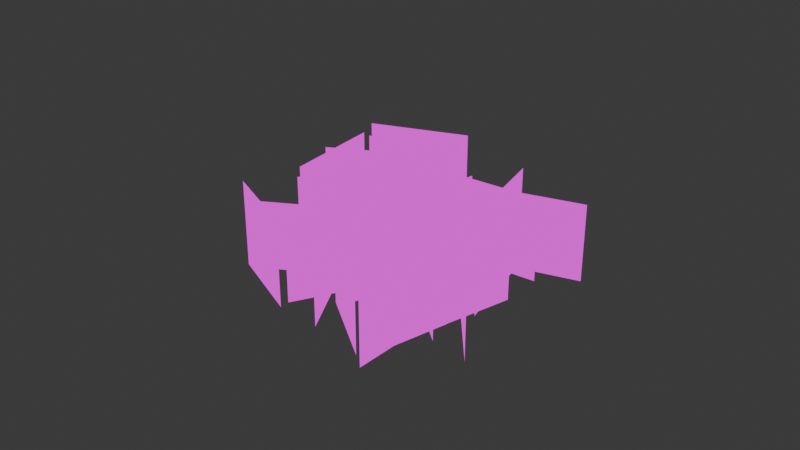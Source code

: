 # Source: grass.blend  (saved by Blender 5.0.119; exported with 4.5.12 LTS)
import bpy
from mathutils import Matrix  # noqa: F401  (used for matrix-valued properties, if any)

bpy.ops.wm.read_factory_settings(use_empty=True)
scene = bpy.context.scene
scene.name = 'Scene'

# ---- collections
col_collection = bpy.data.collections.new('Collection'); scene.collection.children.link(col_collection)

# ---- images (referenced by path relative to the original .blend; pixels are not part of the script)
import os
ASSET_DIR = os.environ.get("B2B_ASSET_DIR", "")  # directory of the original .blend (textures are referenced by path, not embedded)
HERE = os.path.dirname(os.path.abspath(__file__))  # packed textures are extracted next to this script under _unpacked/

def load_image(name, relpath, width, height, colorspace="sRGB"):
    """Load a texture the original file referenced (path relative to the .blend, or extracted next to this script)."""
    p = next((c for c in (os.path.join(HERE, relpath), os.path.join(ASSET_DIR, relpath)) if relpath and os.path.exists(c)), "")
    if p:
        img = bpy.data.images.load(p, check_existing=True)
        img.name = name
    else:  # same state as the original file: an image datablock whose file is absent (Cycles renders it pink)
        img = bpy.data.images.new(name, width, height)
        img.source = "FILE"
        img.filepath = "//" + (relpath or name)
    img.colorspace_settings.name = colorspace
    return img
img_grass_png = load_image('grass.png', 'grass.png', 1024, 1024, 'sRGB')

# ---- materials (node trees are filled in below, after node groups)
mat_material = bpy.data.materials.new('Material')
mat_material.alpha_threshold = 0.0
mat_material.use_backface_culling_lightprobe_volume = False
mat_material.roughness = 0.5
mat_material.line_color = (0.0, 0.0, 0.0, 1.0)

# ---- material node trees
mat_material.use_nodes = True; mat_material.node_tree.nodes.clear()
_N = mat_material.node_tree.nodes; _L = mat_material.node_tree.links
n0 = _N.new('ShaderNodeOutputMaterial'); n0.name = 'Material Output'; n0.location = (263, 110)
n1 = _N.new('ShaderNodeEmission'); n1.name = 'Emission'; n1.location = (-126, 150)
n2 = _N.new('ShaderNodeTexImage'); n2.name = 'Image Texture'; n2.location = (-422, 84)
n2.image = img_grass_png
n3 = _N.new('ShaderNodeMixShader'); n3.name = 'Mix Shader'; n3.location = (76, 87)
n4 = _N.new('ShaderNodeBsdfTransparent'); n4.name = 'Transparent BSDF'; n4.location = (-127, 243)
_L.new(n3.outputs[0], n0.inputs[0])
_L.new(n2.outputs[0], n1.inputs[0])
_L.new(n2.outputs[1], n3.inputs[0])
_L.new(n1.outputs[0], n3.inputs[2])
_L.new(n4.outputs[0], n3.inputs[1])
n0.is_active_output = True

# ---- world
world_world = bpy.data.worlds.new('World'); scene.world = world_world
world_world.use_nodes = True; world_world.node_tree.nodes.clear()
_N = world_world.node_tree.nodes; _L = world_world.node_tree.links
n0 = _N.new('ShaderNodeOutputWorld'); n0.name = 'World Output'; n0.location = (200, 100)
n1 = _N.new('ShaderNodeBackground'); n1.name = 'Background'; n1.location = (-200, 100)
n1.inputs[0].default_value = (0.05088, 0.05088, 0.05088, 1.0)
_L.new(n1.outputs[0], n0.inputs[0])
n0.is_active_output = True
world_world.color = (0.05088, 0.05088, 0.05088)
world_world.sun_shadow_jitter_overblur = 0.0

# ---- meshes
me_grass_single = bpy.data.meshes.new('grass_single')
me_grass_single.from_pydata([(-0.5, 5.96e-08, 1.0), (0.5, 5.96e-08, 1.0), (-0.5, -5.96e-08, 0.0), (0.5, -5.96e-08, 0.0), (-0.25, 0.433, 1.0), (0.25, -0.433, 1.0), (-0.25, 0.433, 0.0), (0.25, -0.433, 0.0)], [], [(3, 2, 0, 1)])
_uv = me_grass_single.uv_layers.new(name='UVMap')
_uv.uv.foreach_set('vector', [1.0, 0.0, 0.0, 0.0, 0.0, 1.0, 1.0, 1.0])
me_grass_single.materials.append(mat_material)
me_grass_single.use_mirror_vertex_groups = False
me_grass_single.update()
me_plane = bpy.data.meshes.new('Plane')
me_plane.from_pydata([(-1.0, -1.0, 0.0), (1.0, -1.0, 0.0), (-1.0, 1.0, 0.0), (1.0, 1.0, 0.0)], [], [(0, 1, 3, 2)])
_uv = me_plane.uv_layers.new(name='UVMap')
_uv.uv.foreach_set('vector', [0.0, 0.0, 1.0, 0.0, 1.0, 1.0, 0.0, 1.0])
me_plane.update()
me_grass = bpy.data.meshes.new('grass')
me_grass.from_pydata([(-1.319, 0.7862, 1.0), (-0.3187, 0.7862, 1.0), (-1.319, 0.7862, 6.181e-08), (-0.3187, 0.7862, 6.181e-08), (-1.069, 1.219, 1.0), (-0.5687, 0.3532, 1.0), (-1.069, 1.219, 6.181e-08), (-0.5687, 0.3532, 6.181e-08), (-0.7245, 1.073, 1.081), (0.2542, 0.6135, 1.081), (-0.7245, 1.073, 1.388e-08), (0.2542, 0.6135, 2.162e-08), (-0.2808, 1.382, 1.081), (-0.1895, 0.3046, 1.081), (-0.2808, 1.382, 7.905e-10), (-0.1895, 0.3046, 3.472e-08), (0.3466, -0.7209, 0.9752), (-0.4039, -1.344, 0.9752), (0.3466, -0.7209, -6.298e-08), (-0.4039, -1.344, 6.731e-08), (0.4286, -1.202, 0.9752), (-0.4859, -0.8629, 0.9752), (0.4286, -1.202, -5.076e-08), (-0.4859, -0.8629, 5.509e-08), (-0.919, -0.5155, 1.168), (-0.04319, -1.288, 1.168), (-0.919, -0.5155, 2.53e-08), (-0.04319, -1.288, 4.734e-08), (-0.3656, -0.3293, 1.168), (-0.5966, -1.474, 1.168), (-0.3656, -0.3293, 5.563e-09), (-0.5966, -1.474, 6.708e-08), (1.374, 0.03797, 1.097), (0.6391, -0.7773, 1.097), (1.374, 0.03797, -1.451e-07), (0.6391, -0.7773, -6.829e-09), (1.543, -0.4839, 1.097), (0.4698, -0.2554, 1.097), (1.543, -0.4839, -1.372e-07), (0.4698, -0.2554, -1.475e-08), (0.3365, -0.5346, 0.7227), (0.9477, -0.9202, 0.7227), (0.3365, -0.5346, -5.269e-08), (0.9477, -0.9202, -4.427e-08), (0.6563, -0.3663, 0.7227), (0.6279, -1.088, 0.7227), (0.6563, -0.3663, -6.319e-08), (0.6279, -1.088, -3.377e-08), (-1.26, 0.01336, 1.178), (-0.08399, -0.06867, 1.178), (-1.26, 0.01336, 5.061e-08), (-0.08399, -0.06867, 5.083e-08), (-0.9302, 0.5019, 1.178), (-0.4134, -0.5572, 1.178), (-0.9302, 0.5019, 4.798e-08), (-0.4134, -0.5572, 5.345e-08), (-0.4046, 0.7631, 0.6974), (-0.1814, 0.1023, 0.6974), (-0.4046, 0.7631, 4.218e-09), (-0.1814, 0.1023, 4.002e-08), (-0.06268, 0.6945, 0.6974), (-0.5233, 0.1709, 0.6974), (-0.06268, 0.6945, -8.431e-09), (-0.5233, 0.1709, 5.267e-08), (-0.275, 1.347, 1.004), (0.7078, 1.551, 1.004), (-0.275, 1.347, -1.713e-08), (0.7078, 1.551, -1.555e-08), (-0.1174, 1.823, 1.004), (0.5502, 1.074, 1.004), (-0.1174, 1.823, -1.008e-08), (0.5502, 1.074, -2.26e-08), (0.006458, 0.1243, 0.5317), (-0.1243, -0.3911, 0.5317), (0.006458, 0.1243, -2.056e-08), (-0.1243, -0.3911, 2.945e-08), (0.197, -0.06111, 0.5317), (-0.3147, -0.2056, 0.5317), (0.197, -0.06111, -2.491e-08), (-0.3147, -0.2056, 3.38e-08), (0.7209, -0.1381, 0.7745), (1.408, 0.2199, 0.7745), (0.7209, -0.1381, -8.366e-08), (1.408, 0.2199, -7.704e-08), (0.7376, 0.2487, 0.7745), (1.391, -0.1669, 0.7745), (0.7376, 0.2487, -7.03e-08), (1.391, -0.1669, -9.04e-08), (-1.25, 0.4047, 0.6539), (-0.9984, -0.1988, 0.6539), (-1.25, 0.4047, 6.969e-08), (-0.9984, -0.1988, 1.001e-07), (-0.9258, 0.3628, 0.6539), (-1.323, -0.1569, 0.6539), (-0.9258, 0.3628, 5.755e-08), (-1.323, -0.1569, 1.122e-07), (0.7179, 0.169, 0.906), (0.09806, -0.4917, 0.906), (0.7179, 0.169, -8.84e-08), (0.09806, -0.4917, 2.68e-08), (0.8491, -0.2646, 0.906), (-0.03308, -0.05808, 0.906), (0.8491, -0.2646, -8.12e-08), (-0.03308, -0.05808, 1.96e-08), (0.6817, 0.9768, 0.9961), (0.6288, -0.01791, 0.9961), (0.6817, 0.9768, -8.907e-08), (0.6288, -0.01791, -9.874e-09), (1.099, 0.7052, 0.9961), (0.2113, 0.2537, 0.9961), (1.099, 0.7052, -1.018e-07), (0.2113, 0.2537, 2.845e-09), (-1.672, -0.1819, 1.011), (-0.6926, -0.4334, 1.011), (-1.672, -0.1819, 8.805e-08), (-0.6926, -0.4334, 9.045e-08), (-1.318, 0.1791, 1.011), (-1.046, -0.7944, 1.011), (-1.318, 0.1791, 8.042e-08), (-1.046, -0.7944, 9.807e-08), (-0.06657, -1.236, 0.6667), (0.5932, -1.14, 0.6667), (-0.06657, -1.236, -2.014e-08), (0.5932, -1.14, -1.962e-08), (0.05691, -0.926, 0.6667), (0.4698, -1.45, 0.6667), (0.05691, -0.926, -1.688e-08), (0.4698, -1.45, -2.288e-08), (-1.037, 0.4079, 0.8473), (-0.191, 0.358, 0.8473), (-1.037, 0.4079, 4.629e-08), (-0.191, 0.358, 4.641e-08), (-0.8038, 0.7616, 0.8473), (-0.4241, 0.004203, 0.8473), (-0.8038, 0.7616, 4.469e-08), (-0.4241, 0.004203, 4.801e-08), (-1.529, 0.7969, 1.152), (-0.8661, -0.1452, 1.152), (-1.529, 0.7969, 7.194e-08), (-0.8661, -0.1452, 1.089e-07), (-0.9552, 0.8483, 1.152), (-1.44, -0.1967, 1.152), (-0.9552, 0.8483, 5.038e-08), (-1.44, -0.1967, 1.304e-07), (0.5209, 0.3371, 0.5579), (0.6739, -0.1994, 0.5579), (0.5209, 0.3371, -6.038e-08), (0.6739, -0.1994, -2.982e-08), (0.7914, 0.2693, 0.5579), (0.4034, -0.1315, 0.5579), (0.7914, 0.2693, -7.028e-08), (0.4034, -0.1315, -1.993e-08), (-0.1904, -0.3846, 0.6476), (-0.6849, -0.8028, 0.6476), (-0.1904, -0.3846, -1.007e-08), (-0.6849, -0.8028, 7.616e-08), (-0.133, -0.7033, 0.6476), (-0.7424, -0.4841, 0.6476), (-0.133, -0.7033, -2.186e-09), (-0.7424, -0.4841, 6.827e-08), (-0.01899, -0.6239, 0.7455), (0.7193, -0.5198, 0.7455), (-0.01899, -0.6239, -2.671e-08), (0.7193, -0.5198, -2.616e-08), (0.1205, -0.2782, 0.7455), (0.5798, -0.8655, 0.7455), (0.1205, -0.2782, -2.317e-08), (0.5798, -0.8655, -2.97e-08), (-0.6436, 0.343, 1.177), (-0.116, -0.7093, 1.177), (-0.6436, 0.343, 4.154e-09), (-0.116, -0.7093, 5.32e-08), (-0.05604, 0.3084, 1.177), (-0.7036, -0.6747, 1.177), (-0.05604, 0.3084, -1.799e-08), (-0.7036, -0.6747, 7.534e-08), (0.5878, 1.413, 0.8065), (0.2545, 0.6783, 0.8065), (0.5878, 1.413, -7.482e-08), (0.2545, 0.6783, 1.123e-08), (0.8225, 1.085, 0.8065), (0.01983, 1.006, 0.8065), (0.8225, 1.085, -7.732e-08), (0.01983, 1.006, 1.372e-08), (1.61, -0.0445, 1.146), (0.9864, -1.006, 1.146), (1.61, -0.0445, -1.648e-07), (0.9864, -1.006, -3.121e-08), (1.871, -0.555, 1.146), (0.7261, -0.4953, 1.146), (1.871, -0.555, -1.629e-07), (0.7261, -0.4953, -3.319e-08), (-0.3814, 0.211, 0.7721), (0.3793, 0.3435, 0.7721), (-0.3814, 0.211, -3.545e-10), (0.3793, 0.3435, 5.103e-10), (-0.2486, 0.5735, 0.7721), (0.2465, -0.01905, 0.7721), (-0.2486, 0.5735, 4.193e-09), (0.2465, -0.01905, -4.038e-09), (0.3566, 0.968, 0.6662), (0.3699, 0.3019, 0.6662), (0.3566, 0.968, -5.207e-08), (0.3699, 0.3019, -2.78e-09), (0.6484, 0.8072, 0.6662), (0.07819, 0.4626, 0.6662), (0.6484, 0.8072, -6.153e-08), (0.07819, 0.4626, 6.671e-09), (1.582, 0.5056, 0.9186), (1.188, -0.3242, 0.9186), (1.582, 0.5056, -1.541e-07), (1.188, -0.3242, -5.502e-08), (1.843, 0.1274, 0.9186), (0.9274, 0.05396, 0.9186), (1.843, 0.1274, -1.565e-07), (0.9274, 0.05396, -5.267e-08), (-0.1478, -0.3749, 0.6074), (0.2063, -0.8684, 0.6074), (-0.1478, -0.3749, -1.177e-08), (0.2063, -0.8684, 7.355e-09), (0.1544, -0.345, 0.6074), (-0.09594, -0.8984, 0.6074), (0.1544, -0.345, -2.312e-08), (-0.09594, -0.8984, 1.871e-08), (-1.082, 0.02111, 1.042), (-0.6979, -0.9473, 1.042), (-1.082, 0.02111, 4.238e-08), (-0.6979, -0.9473, 9.203e-08), (-0.5668, -0.05458, 1.042), (-1.213, -0.8717, 1.042), (-0.5668, -0.05458, 2.313e-08), (-1.213, -0.8717, 1.113e-07), (-0.2001, 1.26, 0.548), (-0.1246, 0.717, 0.548), (-0.2001, 1.26, -5.578e-09), (-0.1246, 0.717, 3.009e-08), (0.05379, 1.157, 0.548), (-0.3785, 0.82, 0.548), (0.05379, 1.157, -1.44e-08), (-0.3785, 0.82, 3.892e-08), (0.0317, -1.112, 0.9038), (-0.5256, -1.823, 0.9038), (0.0317, -1.112, -3.651e-08), (-0.5256, -1.823, 7.38e-08), (0.2004, -1.531, 0.9038), (-0.6944, -1.404, 0.9038), (0.2004, -1.531, -3.219e-08), (-0.6944, -1.404, 6.948e-08), (0.5943, 0.9594, 1.15), (1.358, 0.09901, 1.15), (0.5943, 0.9594, -8.83e-08), (1.358, 0.09901, -5.91e-08), (1.158, 1.075, 1.15), (0.7945, -0.01655, 1.15), (1.158, 1.075, -1.091e-07), (0.7945, -0.01655, -3.827e-08)], [], [(3, 2, 0, 1), (11, 10, 8, 9), (19, 18, 16, 17), (27, 26, 24, 25), (35, 34, 32, 33), (43, 42, 40, 41), (51, 50, 48, 49), (59, 58, 56, 57), (67, 66, 64, 65), (75, 74, 72, 73), (83, 82, 80, 81), (91, 90, 88, 89), (99, 98, 96, 97), (107, 106, 104, 105), (115, 114, 112, 113), (123, 122, 120, 121), (131, 130, 128, 129), (139, 138, 136, 137), (147, 146, 144, 145), (155, 154, 152, 153), (163, 162, 160, 161), (171, 170, 168, 169), (179, 178, 176, 177), (187, 186, 184, 185), (195, 194, 192, 193), (203, 202, 200, 201), (211, 210, 208, 209), (219, 218, 216, 217), (227, 226, 224, 225), (235, 234, 232, 233), (243, 242, 240, 241), (251, 250, 248, 249)])
_uv = me_grass.uv_layers.new(name='UVMap')
_uv.uv.foreach_set('vector', [1.0, 0.0, 0.0, 0.0, 0.0, 1.0, 1.0, 1.0, 1.0, 0.0, 0.0, 0.0, 0.0, 1.0, 1.0, 1.0, 1.0, 0.0, 0.0, 0.0, 0.0, 1.0, 1.0, 1.0, 1.0, 0.0, 0.0, 0.0, 0.0, 1.0, 1.0, 1.0, 1.0, 0.0, 0.0, 0.0, 0.0, 1.0, 1.0, 1.0, 1.0, 0.0, 0.0, 0.0, 0.0, 1.0, 1.0, 1.0, 1.0, 0.0, 0.0, 0.0, 0.0, 1.0, 1.0, 1.0, 1.0, 0.0, 0.0, 0.0, 0.0, 1.0, 1.0, 1.0, 1.0, 0.0, 0.0, 0.0, 0.0, 1.0, 1.0, 1.0, 1.0, 0.0, 0.0, 0.0, 0.0, 1.0, 1.0, 1.0, 1.0, 0.0, 0.0, 0.0, 0.0, 1.0, 1.0, 1.0, 1.0, 0.0, 0.0, 0.0, 0.0, 1.0, 1.0, 1.0, 1.0, 0.0, 0.0, 0.0, 0.0, 1.0, 1.0, 1.0, 1.0, 0.0, 0.0, 0.0, 0.0, 1.0, 1.0, 1.0, 1.0, 0.0, 0.0, 0.0, 0.0, 1.0, 1.0, 1.0, 1.0, 0.0, 0.0, 0.0, 0.0, 1.0, 1.0, 1.0, 1.0, 0.0, 0.0, 0.0, 0.0, 1.0, 1.0, 1.0, 1.0, 0.0, 0.0, 0.0, 0.0, 1.0, 1.0, 1.0, 1.0, 0.0, 0.0, 0.0, 0.0, 1.0, 1.0, 1.0, 1.0, 0.0, 0.0, 0.0, 0.0, 1.0, 1.0, 1.0, 1.0, 0.0, 0.0, 0.0, 0.0, 1.0, 1.0, 1.0, 1.0, 0.0, 0.0, 0.0, 0.0, 1.0, 1.0, 1.0, 1.0, 0.0, 0.0, 0.0, 0.0, 1.0, 1.0, 1.0, 1.0, 0.0, 0.0, 0.0, 0.0, 1.0, 1.0, 1.0, 1.0, 0.0, 0.0, 0.0, 0.0, 1.0, 1.0, 1.0, 1.0, 0.0, 0.0, 0.0, 0.0, 1.0, 1.0, 1.0, 1.0, 0.0, 0.0, 0.0, 0.0, 1.0, 1.0, 1.0, 1.0, 0.0, 0.0, 0.0, 0.0, 1.0, 1.0, 1.0, 1.0, 0.0, 0.0, 0.0, 0.0, 1.0, 1.0, 1.0, 1.0, 0.0, 0.0, 0.0, 0.0, 1.0, 1.0, 1.0, 1.0, 0.0, 0.0, 0.0, 0.0, 1.0, 1.0, 1.0, 1.0, 0.0, 0.0, 0.0, 0.0, 1.0, 1.0, 1.0])
me_grass.materials.append(mat_material)
me_grass.use_mirror_vertex_groups = False
me_grass.update()

# ---- objects
ob_grass_single = bpy.data.objects.new('grass_single', me_grass_single)
ob_grass_src = bpy.data.objects.new('grass_src', me_plane)
ob_grass = bpy.data.objects.new('grass', me_grass)

# ---- transforms, parenting, visibility, modifiers, constraints
ob_grass_single.location = (4.0, 0.0, 0.0)
ob_grass_single.rotation_euler = (-0.0, 1.571, 0.0)
ob_grass_single.lock_rotations_4d = False
ob_grass_single.empty_display_type = 'ARROWS'
ob_grass_single.hide_render = True
ob_grass_single.lineart.crease_threshold = 0.0
ob_grass_src.location = (0.0, 0.0, 0.0)
ob_grass_src.hide_render = True
ob_grass_src.show_instancer_for_render = False
_m = ob_grass_src.modifiers.new('ParticleSystem', 'PARTICLE_SYSTEM')
ob_grass.location = (1.49e-08, 5.96e-08, -3.553e-15)
ob_grass.rotation_euler = (-7.355e-16, -7.55e-08, 2.512)
ob_grass.scale = (0.8399, 0.8399, 0.8399)
ob_grass.lock_rotations_4d = False
ob_grass.empty_display_type = 'ARROWS'
ob_grass.lineart.crease_threshold = 0.0

# ---- collection membership
col_collection.objects.link(ob_grass_single)
col_collection.objects.link(ob_grass_src)
col_collection.objects.link(ob_grass)

# ---- scene / render settings (as saved in the file)
scene.frame_start = 1; scene.frame_end = 250; scene.frame_set(1)
scene.render.engine = 'BLENDER_EEVEE_NEXT'
scene.render.bake_bias = 0.0
scene.render.bake_samples = 0
scene.cycles.sampling_pattern = 'TABULATED_SOBOL'
scene.eevee.use_volume_custom_range = False
bpy.context.view_layer.update()

# ---- added for rendering (the .blend has no active camera): camera
cam_auto = bpy.data.cameras.new('AutoCamera')
cam_auto.lens = 50.0
cam_auto.sensor_width = 36.0
cam_auto.clip_end = 1000.0
ob_auto_camera = bpy.data.objects.new('AutoCamera', cam_auto)
scene.collection.objects.link(ob_auto_camera)
ob_auto_camera.location = (5.52709, -6.66436, 4.97062)
ob_auto_camera.rotation_euler = (1.09748, -7.21219e-08, 0.694738)
scene.camera = ob_auto_camera
bpy.context.view_layer.update()

